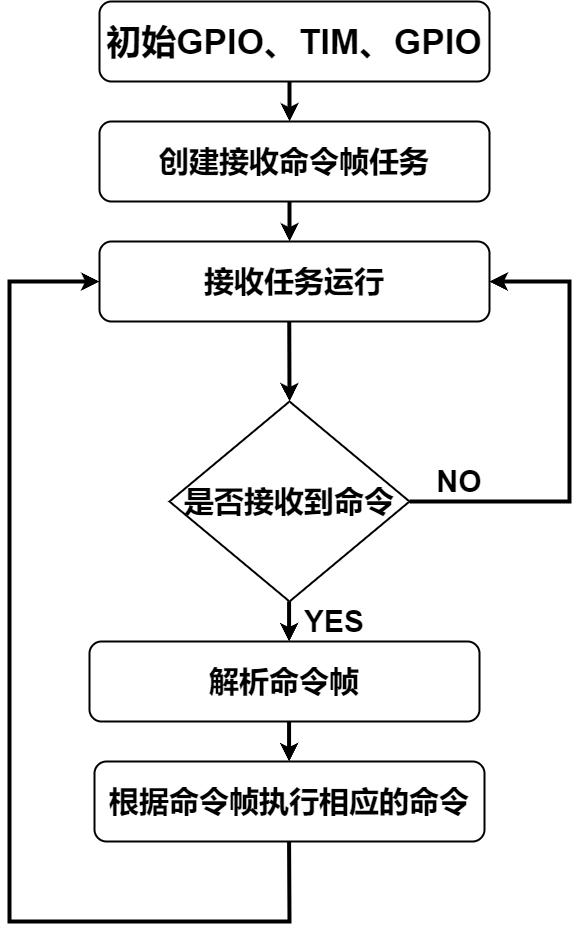

The diagram above was exported from draw.io. Its source (the exported page's mxGraphModel, read from the mxfile embedded in the PNG):
<mxGraphModel dx="3187" dy="1858" grid="1" gridSize="10" guides="1" tooltips="1" connect="1" arrows="1" fold="1" page="1" pageScale="1" pageWidth="3300" pageHeight="2339" math="0" shadow="0">
  <root>
    <mxCell id="0" />
    <mxCell id="1" parent="0" />
    <mxCell id="o_VwB3TaTQX98IR8ViMm-1" value="&lt;span style=&quot;font-size: 35px;&quot;&gt;&lt;b&gt;初始GPIO、TIM、GPIO&lt;/b&gt;&lt;/span&gt;" style="rounded=1;whiteSpace=wrap;html=1;strokeWidth=2;" vertex="1" parent="1">
      <mxGeometry x="490" y="120" width="390" height="80" as="geometry" />
    </mxCell>
    <mxCell id="o_VwB3TaTQX98IR8ViMm-2" value="&lt;span style=&quot;font-size: 30px;&quot;&gt;&lt;b&gt;创建接收命令帧任务&lt;/b&gt;&lt;/span&gt;" style="rounded=1;whiteSpace=wrap;html=1;strokeWidth=2;" vertex="1" parent="1">
      <mxGeometry x="490" y="240" width="390" height="80" as="geometry" />
    </mxCell>
    <mxCell id="o_VwB3TaTQX98IR8ViMm-3" value="&lt;span style=&quot;font-size: 30px;&quot;&gt;&lt;b&gt;接收任务运行&lt;/b&gt;&lt;/span&gt;" style="rounded=1;whiteSpace=wrap;html=1;strokeWidth=2;" vertex="1" parent="1">
      <mxGeometry x="490" y="360" width="390" height="80" as="geometry" />
    </mxCell>
    <mxCell id="o_VwB3TaTQX98IR8ViMm-4" value="" style="endArrow=classic;html=1;rounded=0;strokeWidth=4;" edge="1" parent="1">
      <mxGeometry width="50" height="50" relative="1" as="geometry">
        <mxPoint x="680" y="200" as="sourcePoint" />
        <mxPoint x="680" y="240" as="targetPoint" />
      </mxGeometry>
    </mxCell>
    <mxCell id="o_VwB3TaTQX98IR8ViMm-5" value="" style="endArrow=classic;html=1;rounded=0;strokeWidth=4;" edge="1" parent="1">
      <mxGeometry width="50" height="50" relative="1" as="geometry">
        <mxPoint x="680" y="320" as="sourcePoint" />
        <mxPoint x="680" y="360" as="targetPoint" />
      </mxGeometry>
    </mxCell>
    <mxCell id="o_VwB3TaTQX98IR8ViMm-6" value="&lt;span style=&quot;font-size: 30px;&quot;&gt;&lt;b&gt;是否接收到命令&lt;/b&gt;&lt;/span&gt;" style="rhombus;whiteSpace=wrap;html=1;strokeWidth=2;" vertex="1" parent="1">
      <mxGeometry x="560" y="520" width="240" height="200" as="geometry" />
    </mxCell>
    <mxCell id="o_VwB3TaTQX98IR8ViMm-7" value="" style="endArrow=classic;html=1;rounded=0;strokeWidth=4;entryX=0.5;entryY=0;entryDx=0;entryDy=0;" edge="1" parent="1" target="o_VwB3TaTQX98IR8ViMm-6">
      <mxGeometry width="50" height="50" relative="1" as="geometry">
        <mxPoint x="679.76" y="440" as="sourcePoint" />
        <mxPoint x="679.76" y="480" as="targetPoint" />
      </mxGeometry>
    </mxCell>
    <mxCell id="o_VwB3TaTQX98IR8ViMm-8" value="" style="endArrow=classic;html=1;rounded=0;strokeWidth=4;entryX=1;entryY=0.5;entryDx=0;entryDy=0;" edge="1" parent="1" target="o_VwB3TaTQX98IR8ViMm-3">
      <mxGeometry width="50" height="50" relative="1" as="geometry">
        <mxPoint x="800" y="620" as="sourcePoint" />
        <mxPoint x="1020" y="370" as="targetPoint" />
        <Array as="points">
          <mxPoint x="960" y="620" />
          <mxPoint x="960" y="520" />
          <mxPoint x="960" y="400" />
        </Array>
      </mxGeometry>
    </mxCell>
    <mxCell id="o_VwB3TaTQX98IR8ViMm-9" value="&lt;font style=&quot;font-size: 30px;&quot;&gt;&lt;b&gt;NO&lt;/b&gt;&lt;/font&gt;" style="text;html=1;align=center;verticalAlign=middle;whiteSpace=wrap;rounded=0;" vertex="1" parent="1">
      <mxGeometry x="820" y="580" width="60" height="40" as="geometry" />
    </mxCell>
    <mxCell id="o_VwB3TaTQX98IR8ViMm-10" value="&lt;span style=&quot;font-size: 30px;&quot;&gt;&lt;b&gt;解析命令帧&lt;/b&gt;&lt;/span&gt;" style="rounded=1;whiteSpace=wrap;html=1;strokeWidth=2;" vertex="1" parent="1">
      <mxGeometry x="480" y="760" width="390" height="80" as="geometry" />
    </mxCell>
    <mxCell id="o_VwB3TaTQX98IR8ViMm-11" value="&lt;span style=&quot;font-size: 30px;&quot;&gt;&lt;b&gt;根据命令帧执行相应的命令&lt;/b&gt;&lt;/span&gt;" style="rounded=1;whiteSpace=wrap;html=1;strokeWidth=2;" vertex="1" parent="1">
      <mxGeometry x="485" y="880" width="390" height="80" as="geometry" />
    </mxCell>
    <mxCell id="o_VwB3TaTQX98IR8ViMm-14" value="" style="endArrow=classic;html=1;rounded=0;strokeWidth=4;" edge="1" parent="1">
      <mxGeometry width="50" height="50" relative="1" as="geometry">
        <mxPoint x="679.58" y="720" as="sourcePoint" />
        <mxPoint x="679.58" y="760" as="targetPoint" />
      </mxGeometry>
    </mxCell>
    <mxCell id="o_VwB3TaTQX98IR8ViMm-15" value="" style="endArrow=classic;html=1;rounded=0;strokeWidth=4;" edge="1" parent="1">
      <mxGeometry width="50" height="50" relative="1" as="geometry">
        <mxPoint x="679.57" y="840" as="sourcePoint" />
        <mxPoint x="679.57" y="880" as="targetPoint" />
      </mxGeometry>
    </mxCell>
    <mxCell id="o_VwB3TaTQX98IR8ViMm-16" value="" style="endArrow=classic;html=1;rounded=0;strokeWidth=4;entryX=0;entryY=0.5;entryDx=0;entryDy=0;" edge="1" parent="1" target="o_VwB3TaTQX98IR8ViMm-3">
      <mxGeometry width="50" height="50" relative="1" as="geometry">
        <mxPoint x="679.57" y="960" as="sourcePoint" />
        <mxPoint x="280" y="390" as="targetPoint" />
        <Array as="points">
          <mxPoint x="680" y="1040" />
          <mxPoint x="400" y="1040" />
          <mxPoint x="400" y="720" />
          <mxPoint x="400" y="400" />
        </Array>
      </mxGeometry>
    </mxCell>
    <mxCell id="o_VwB3TaTQX98IR8ViMm-17" value="&lt;font style=&quot;font-size: 30px;&quot;&gt;&lt;b&gt;YES&lt;/b&gt;&lt;/font&gt;" style="text;html=1;align=center;verticalAlign=middle;whiteSpace=wrap;rounded=0;" vertex="1" parent="1">
      <mxGeometry x="680" y="720" width="90" height="40" as="geometry" />
    </mxCell>
  </root>
</mxGraphModel>